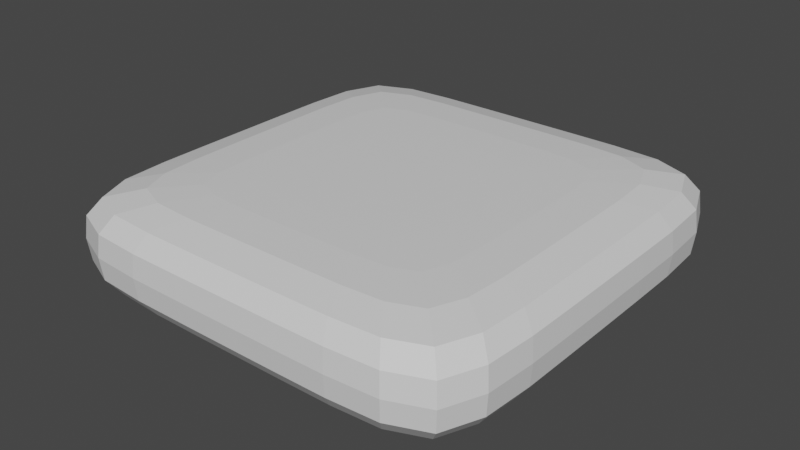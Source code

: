 # Source: Base5.blend  (saved by Blender 2.81.16; exported with 4.5.12 LTS)
import bpy
from mathutils import Matrix  # noqa: F401  (used for matrix-valued properties, if any)

bpy.ops.wm.read_factory_settings(use_empty=True)
scene = bpy.context.scene
scene.name = 'Scene'

# ---- collections
col_collection = bpy.data.collections.new('Collection'); scene.collection.children.link(col_collection)

# ---- materials (node trees are filled in below, after node groups)
mat_material = bpy.data.materials.new('Material')
mat_material.alpha_threshold = 0.0
mat_material.use_transparent_shadow = False
mat_material.line_color = (0.0, 0.0, 0.0, 1.0)

# ---- material node trees
mat_material.use_nodes = True; mat_material.node_tree.nodes.clear()
_N = mat_material.node_tree.nodes; _L = mat_material.node_tree.links
n0 = _N.new('ShaderNodeOutputMaterial'); n0.name = 'Material Output'; n0.location = (300, 300)
n1 = _N.new('ShaderNodeBsdfPrincipled'); n1.name = 'Principled BSDF'; n1.location = (10, 300)
n1.distribution = 'GGX'
n1.subsurface_method = 'BURLEY'
n1.inputs[2].default_value = 0.4
n1.inputs[3].default_value = 1.45
n1.inputs[27].default_value = (0.0, 0.0, 0.0, 1.0)
n1.inputs[28].default_value = 1.0
_L.new(n1.outputs[0], n0.inputs[0])
n0.is_active_output = True

# ---- world
world_world = bpy.data.worlds.new('World'); scene.world = world_world
world_world.use_nodes = True; world_world.node_tree.nodes.clear()
_N = world_world.node_tree.nodes; _L = world_world.node_tree.links
n0 = _N.new('ShaderNodeOutputWorld'); n0.name = 'World Output'; n0.location = (300, 300)
n1 = _N.new('ShaderNodeBackground'); n1.name = 'Background'; n1.location = (10, 300)
n1.inputs[0].default_value = (0.05088, 0.05088, 0.05088, 1.0)
_L.new(n1.outputs[0], n0.inputs[0])
n0.is_active_output = True
world_world.color = (0.05088, 0.05088, 0.05088)
world_world.use_sun_shadow = False
world_world.sun_shadow_jitter_overblur = 0.0

# ---- meshes
me_cube = bpy.data.meshes.new('Cube')
me_cube.from_pydata([(1.267, 1.267, 1.0), (1.259, 1.259, -1.0), (1.267, -1.267, 1.0), (1.259, -1.259, -1.0), (-1.267, 1.267, 1.0), (-1.259, 1.259, -1.0), (-1.267, -1.267, 1.0), (-1.259, -1.259, -1.0), (-3.839, 3.839, -0.8228), (-3.839, -3.839, -0.8228), (3.839, 3.839, -0.8228), (3.845, 3.845, 0.8228), (-3.845, -3.845, 0.8228), (3.845, -3.845, 0.8228), (3.839, -3.839, -0.8228), (-3.845, 3.845, 0.8228), (0.9753, 1.227, -1.0), (0.6531, 1.219, -1.0), (0.3267, 1.218, -1.0), (0.0, 1.218, -1.0), (-0.3267, 1.218, -1.0), (-0.6531, 1.219, -1.0), (-0.9753, 1.227, -1.0), (0.9805, -1.234, 1.0), (0.6564, -1.226, 1.0), (0.3283, -1.225, 1.0), (0.0, -1.225, 1.0), (-0.3283, -1.225, 1.0), (-0.6564, -1.226, 1.0), (-0.9805, -1.234, 1.0), (-0.9753, -1.227, -1.0), (-0.6531, -1.219, -1.0), (-0.3267, -1.218, -1.0), (0.0, -1.218, -1.0), (0.3267, -1.218, -1.0), (0.6531, -1.219, -1.0), (0.9753, -1.227, -1.0), (-0.9805, 1.234, 1.0), (-0.6564, 1.226, 1.0), (-0.3283, 1.225, 1.0), (0.0, 1.225, 1.0), (0.3283, 1.225, 1.0), (0.6564, 1.226, 1.0), (0.9805, 1.234, 1.0), (3.091, 4.145, -0.8228), (2.101, 4.209, -0.8228), (1.054, 4.216, -0.8228), (0.0, 4.216, -0.8228), (-1.054, 4.216, -0.8228), (-2.101, 4.209, -0.8228), (-3.091, 4.145, -0.8228), (3.095, -4.151, 0.8228), (2.104, -4.215, 0.8228), (1.055, -4.222, 0.8228), (0.0, -4.222, 0.8228), (-1.055, -4.222, 0.8228), (-2.104, -4.215, 0.8228), (-3.095, -4.151, 0.8228), (-3.091, -4.145, -0.8228), (-2.101, -4.209, -0.8228), (-1.054, -4.216, -0.8228), (0.0, -4.216, -0.8228), (1.054, -4.216, -0.8228), (2.101, -4.209, -0.8228), (3.091, -4.145, -0.8228), (-3.095, 4.151, 0.8228), (-2.104, 4.215, 0.8228), (-1.055, 4.222, 0.8228), (0.0, 4.222, 0.8228), (1.055, 4.222, 0.8228), (2.104, 4.215, 0.8228), (3.095, 4.151, 0.8228), (-1.227, 0.9753, -1.0), (-1.219, 0.6531, -1.0), (-1.218, 0.3267, -1.0), (-1.218, 0.0, -1.0), (-1.218, -0.3267, -1.0), (-1.219, -0.6531, -1.0), (-1.227, -0.9753, -1.0), (1.234, 0.9805, 1.0), (1.226, 0.6564, 1.0), (1.225, 0.3283, 1.0), (1.225, 0.0, 1.0), (1.225, -0.3283, 1.0), (1.226, -0.6564, 1.0), (1.234, -0.9805, 1.0), (-1.234, -0.9805, 1.0), (-1.226, -0.6564, 1.0), (-1.225, -0.3283, 1.0), (-1.225, 0.0, 1.0), (-1.225, 0.3283, 1.0), (-1.226, 0.6564, 1.0), (-1.234, 0.9805, 1.0), (1.227, -0.9753, -1.0), (1.219, -0.6531, -1.0), (1.218, -0.3267, -1.0), (1.218, 0.0, -1.0), (1.218, 0.3267, -1.0), (1.219, 0.6531, -1.0), (1.227, 0.9753, -1.0), (-4.145, 3.091, -0.8228), (-4.209, 2.101, -0.8228), (-4.216, 1.054, -0.8228), (-4.216, 0.0, -0.8228), (-4.216, -1.054, -0.8228), (-4.209, -2.101, -0.8228), (-4.145, -3.091, -0.8228), (4.151, 3.095, 0.8228), (4.215, 2.104, 0.8228), (4.222, 1.055, 0.8228), (4.222, 0.0, 0.8228), (4.222, -1.055, 0.8228), (4.215, -2.104, 0.8228), (4.151, -3.095, 0.8228), (-4.151, -3.095, 0.8228), (-4.215, -2.104, 0.8228), (-4.222, -1.055, 0.8228), (-4.222, 0.0, 0.8228), (-4.222, 1.055, 0.8228), (-4.215, 2.104, 0.8228), (-4.151, 3.095, 0.8228), (4.145, -3.091, -0.8228), (4.209, -2.101, -0.8228), (4.216, -1.054, -0.8228), (4.216, 0.0, -0.8228), (4.216, 1.054, -0.8228), (4.209, 2.101, -0.8228), (4.145, 3.091, -0.8228), (-0.8256, 0.8256, -1.0), (-0.7943, 0.532, -1.0), (-0.7909, 0.2645, -1.0), (-0.7907, 0.0, -1.0), (-0.7909, -0.2645, -1.0), (-0.7943, -0.532, -1.0), (-0.8256, -0.8256, -1.0), (-0.532, 0.7943, -1.0), (-0.5067, 0.5067, -1.0), (-0.504, 0.2515, -1.0), (-0.5039, 0.0, -1.0), (-0.504, -0.2515, -1.0), (-0.5067, -0.5067, -1.0), (-0.532, -0.7943, -1.0), (-0.2645, 0.7909, -1.0), (-0.2515, 0.504, -1.0), (-0.2502, 0.2502, -1.0), (-0.2502, 0.0, -1.0), (-0.2502, -0.2502, -1.0), (-0.2515, -0.504, -1.0), (-0.2645, -0.7909, -1.0), (0.0, 0.7907, -1.0), (0.0, 0.5039, -1.0), (0.0, 0.2502, -1.0), (0.0, 0.0, -1.0), (0.0, -0.2502, -1.0), (0.0, -0.5039, -1.0), (0.0, -0.7907, -1.0), (0.2645, 0.7909, -1.0), (0.2515, 0.504, -1.0), (0.2502, 0.2502, -1.0), (0.2502, 0.0, -1.0), (0.2502, -0.2502, -1.0), (0.2515, -0.504, -1.0), (0.2645, -0.7909, -1.0), (0.532, 0.7943, -1.0), (0.5067, 0.5067, -1.0), (0.504, 0.2515, -1.0), (0.5039, 0.0, -1.0), (0.504, -0.2515, -1.0), (0.5067, -0.5067, -1.0), (0.532, -0.7943, -1.0), (0.8256, 0.8256, -1.0), (0.7943, 0.532, -1.0), (0.7909, 0.2645, -1.0), (0.7907, 0.0, -1.0), (0.7909, -0.2645, -1.0), (0.7943, -0.532, -1.0), (0.8256, -0.8256, -1.0), (0.8276, 0.8276, 1.0), (0.7957, 0.5328, 1.0), (0.7921, 0.2648, 1.0), (0.7919, 0.0, 1.0), (0.7921, -0.2648, 1.0), (0.7957, -0.5328, 1.0), (0.8276, -0.8276, 1.0), (0.5328, 0.7957, 1.0), (0.5068, 0.5068, 1.0), (0.5041, 0.2516, 1.0), (0.504, 0.0, 1.0), (0.5041, -0.2516, 1.0), (0.5068, -0.5068, 1.0), (0.5328, -0.7957, 1.0), (0.2648, 0.7921, 1.0), (0.2516, 0.5041, 1.0), (0.2502, 0.2502, 1.0), (0.2502, 0.0, 1.0), (0.2502, -0.2502, 1.0), (0.2516, -0.5041, 1.0), (0.2648, -0.7921, 1.0), (0.0, 0.7919, 1.0), (0.0, 0.504, 1.0), (0.0, 0.2502, 1.0), (0.0, 0.0, 1.0), (0.0, -0.2502, 1.0), (0.0, -0.504, 1.0), (0.0, -0.7919, 1.0), (-0.2648, 0.7921, 1.0), (-0.2516, 0.5041, 1.0), (-0.2502, 0.2502, 1.0), (-0.2502, 0.0, 1.0), (-0.2502, -0.2502, 1.0), (-0.2516, -0.5041, 1.0), (-0.2648, -0.7921, 1.0), (-0.5328, 0.7957, 1.0), (-0.5068, 0.5068, 1.0), (-0.5041, 0.2516, 1.0), (-0.504, 0.0, 1.0), (-0.5041, -0.2516, 1.0), (-0.5068, -0.5068, 1.0), (-0.5328, -0.7957, 1.0), (-0.8276, 0.8276, 1.0), (-0.7957, 0.5328, 1.0), (-0.7921, 0.2648, 1.0), (-0.7919, 0.0, 1.0), (-0.7921, -0.2648, 1.0), (-0.7957, -0.5328, 1.0), (-0.8276, -0.8276, 1.0), (4.079, 4.079, 0.467), (4.123, 4.123, 0.0), (4.077, 4.077, -0.467), (-4.077, -4.077, -0.467), (-4.123, -4.123, 0.0), (-4.079, -4.079, 0.467), (4.079, -4.079, 0.467), (4.123, -4.123, 0.0), (4.077, -4.077, -0.467), (-4.079, 4.079, 0.467), (-4.123, 4.123, 0.0), (-4.077, 4.077, -0.467), (-3.283, 4.402, 0.467), (-3.318, 4.449, 0.0), (-3.282, 4.401, -0.467), (-2.231, 4.47, 0.467), (-2.255, 4.517, 0.0), (-2.231, 4.468, -0.467), (-1.119, 4.477, 0.467), (-1.131, 4.524, 0.0), (-1.119, 4.475, -0.467), (0.0, 4.477, 0.467), (0.0, 4.524, 0.0), (0.0, 4.476, -0.467), (1.119, 4.477, 0.467), (1.131, 4.524, 0.0), (1.119, 4.475, -0.467), (2.231, 4.47, 0.467), (2.255, 4.517, 0.0), (2.231, 4.468, -0.467), (3.283, 4.402, 0.467), (3.318, 4.449, 0.0), (3.282, 4.401, -0.467), (3.283, -4.402, 0.467), (3.318, -4.449, 0.0), (3.282, -4.401, -0.467), (2.231, -4.47, 0.467), (2.255, -4.517, 0.0), (2.231, -4.468, -0.467), (1.119, -4.477, 0.467), (1.131, -4.524, 0.0), (1.119, -4.475, -0.467), (0.0, -4.477, 0.467), (0.0, -4.524, 0.0), (0.0, -4.476, -0.467), (-1.119, -4.477, 0.467), (-1.131, -4.524, 0.0), (-1.119, -4.475, -0.467), (-2.231, -4.47, 0.467), (-2.255, -4.517, 0.0), (-2.231, -4.468, -0.467), (-3.283, -4.402, 0.467), (-3.318, -4.449, 0.0), (-3.282, -4.401, -0.467), (4.402, 3.283, 0.467), (4.449, 3.318, 0.0), (4.401, 3.282, -0.467), (4.47, 2.231, 0.467), (4.517, 2.255, 0.0), (4.468, 2.231, -0.467), (4.477, 1.119, 0.467), (4.524, 1.131, 0.0), (4.475, 1.119, -0.467), (4.477, 0.0, 0.467), (4.524, 0.0, 0.0), (4.476, 0.0, -0.467), (4.477, -1.119, 0.467), (4.524, -1.131, 0.0), (4.475, -1.119, -0.467), (4.47, -2.231, 0.467), (4.517, -2.255, 0.0), (4.468, -2.231, -0.467), (4.402, -3.283, 0.467), (4.449, -3.318, 0.0), (4.401, -3.282, -0.467), (-4.402, -3.283, 0.467), (-4.449, -3.318, 0.0), (-4.401, -3.282, -0.467), (-4.47, -2.231, 0.467), (-4.517, -2.255, 0.0), (-4.468, -2.231, -0.467), (-4.477, -1.119, 0.467), (-4.524, -1.131, 0.0), (-4.475, -1.119, -0.467), (-4.477, 0.0, 0.467), (-4.524, 0.0, 0.0), (-4.476, 0.0, -0.467), (-4.477, 1.119, 0.467), (-4.524, 1.131, 0.0), (-4.475, 1.119, -0.467), (-4.47, 2.231, 0.467), (-4.517, 2.255, 0.0), (-4.468, 2.231, -0.467), (-4.402, 3.283, 0.467), (-4.449, 3.318, 0.0), (-4.401, 3.282, -0.467), (2.523, 2.523, 0.9968), (2.523, -2.523, 0.9968), (-2.523, 2.523, 0.9968), (-2.523, -2.523, 0.9968), (2.03, -2.721, 0.9968), (1.379, -2.762, 0.9968), (0.6918, -2.766, 0.9968), (0.0, -2.766, 0.9968), (-0.6918, -2.766, 0.9968), (-1.379, -2.762, 0.9968), (-2.03, -2.721, 0.9968), (-2.03, 2.721, 0.9968), (-1.379, 2.762, 0.9968), (-0.6918, 2.766, 0.9968), (0.0, 2.766, 0.9968), (0.6918, 2.766, 0.9968), (1.379, 2.762, 0.9968), (2.03, 2.721, 0.9968), (-2.721, -2.03, 0.9968), (-2.762, -1.379, 0.9968), (-2.766, -0.6918, 0.9968), (-2.766, 0.0, 0.9968), (-2.766, 0.6918, 0.9968), (-2.762, 1.379, 0.9968), (-2.721, 2.03, 0.9968), (2.721, 2.03, 0.9968), (2.762, 1.379, 0.9968), (2.766, 0.6918, 0.9968), (2.766, 0.0, 0.9968), (2.766, -0.6918, 0.9968), (2.762, -1.379, 0.9968), (2.721, -2.03, 0.9968), (3.273, -3.273, 0.9669), (-3.273, -3.273, 0.9669), (2.635, -3.533, 0.9669), (1.791, -3.588, 0.9669), (0.8981, -3.593, 0.9669), (0.0, -3.593, 0.9669), (-0.8981, -3.593, 0.9669), (-1.791, -3.588, 0.9669), (-2.635, -3.533, 0.9669), (-2.635, 3.533, 0.9669), (-1.791, 3.588, 0.9669), (-0.8981, 3.593, 0.9669), (0.0, 3.593, 0.9669), (0.8981, 3.593, 0.9669), (1.791, 3.588, 0.9669), (2.635, 3.533, 0.9669), (-3.533, -2.635, 0.9669), (-3.588, -1.791, 0.9669), (-3.593, -0.8981, 0.9669), (-3.593, 0.0, 0.9669), (-3.593, 0.8981, 0.9669), (-3.588, 1.791, 0.9669), (-3.533, 2.635, 0.9669), (3.533, 2.635, 0.9669), (3.588, 1.791, 0.9669), (3.593, 0.8981, 0.9669), (3.593, 0.0, 0.9669), (3.593, -0.8981, 0.9669), (3.588, -1.791, 0.9669), (3.533, -2.635, 0.9669), (3.273, 3.273, 0.9669), (-3.273, 3.273, 0.9669), (2.501, 2.501, -0.9968), (-2.501, 2.501, -0.9968), (2.501, -2.501, -0.9968), (-2.501, -2.501, -0.9968), (2.012, 2.697, -0.9968), (1.367, 2.737, -0.9968), (0.6857, 2.742, -0.9968), (0.0, 2.742, -0.9968), (-0.6857, 2.742, -0.9968), (-1.367, 2.737, -0.9968), (-2.012, 2.697, -0.9968), (-2.012, -2.697, -0.9968), (-1.367, -2.737, -0.9968), (-0.6857, -2.742, -0.9968), (0.0, -2.742, -0.9968), (0.6857, -2.742, -0.9968), (1.367, -2.737, -0.9968), (2.012, -2.697, -0.9968), (-2.697, 2.012, -0.9968), (-2.737, 1.367, -0.9968), (-2.742, 0.6857, -0.9968), (-2.742, 0.0, -0.9968), (-2.742, -0.6857, -0.9968), (-2.737, -1.367, -0.9968), (-2.697, -2.012, -0.9968), (2.697, -2.012, -0.9968), (2.737, -1.367, -0.9968), (2.742, -0.6857, -0.9968), (2.742, 0.0, -0.9968), (2.742, 0.6857, -0.9968), (2.737, 1.367, -0.9968), (2.697, 2.012, -0.9968), (-3.258, 3.258, -0.9669), (3.258, -3.258, -0.9669), (2.622, 3.516, -0.9669), (1.782, 3.57, -0.9669), (0.8937, 3.576, -0.9669), (0.0, 3.576, -0.9669), (-0.8937, 3.576, -0.9669), (-1.782, 3.57, -0.9669), (-2.622, 3.516, -0.9669), (-2.622, -3.516, -0.9669), (-1.782, -3.57, -0.9669), (-0.8937, -3.576, -0.9669), (0.0, -3.576, -0.9669), (0.8937, -3.576, -0.9669), (1.782, -3.57, -0.9669), (2.622, -3.516, -0.9669), (-3.516, 2.622, -0.9669), (-3.57, 1.782, -0.9669), (-3.576, 0.8937, -0.9669), (-3.576, 0.0, -0.9669), (-3.576, -0.8937, -0.9669), (-3.57, -1.782, -0.9669), (-3.516, -2.622, -0.9669), (3.516, -2.622, -0.9669), (3.57, -1.782, -0.9669), (3.576, -0.8937, -0.9669), (3.576, 0.0, -0.9669), (3.576, 0.8937, -0.9669), (3.57, 1.782, -0.9669), (3.516, 2.622, -0.9669), (3.258, 3.258, -0.9669), (-3.258, -3.258, -0.9669), (1.781, 1.781, 0.9999), (-1.781, 1.781, 0.9999), (1.781, -1.781, 0.9999), (-1.781, -1.781, 0.9999), (1.427, -1.899, 0.9999), (0.9682, -1.923, 0.9999), (0.4854, -1.925, 0.9999), (0.0, -1.926, 0.9999), (-0.4854, -1.925, 0.9999), (-0.9682, -1.923, 0.9999), (-1.427, -1.899, 0.9999), (-1.427, 1.899, 0.9999), (-0.9682, 1.923, 0.9999), (-0.4854, 1.925, 0.9999), (0.0, 1.926, 0.9999), (0.4854, 1.925, 0.9999), (0.9682, 1.923, 0.9999), (1.427, 1.899, 0.9999), (-1.899, -1.427, 0.9999), (-1.923, -0.9682, 0.9999), (-1.925, -0.4854, 0.9999), (-1.926, 0.0, 0.9999), (-1.925, 0.4854, 0.9999), (-1.923, 0.9682, 0.9999), (-1.899, 1.427, 0.9999), (1.899, 1.427, 0.9999), (1.923, 0.9682, 0.9999), (1.925, 0.4854, 0.9999), (1.926, 0.0, 0.9999), (1.925, -0.4854, 0.9999), (1.923, -0.9682, 0.9999), (1.899, -1.427, 0.9999), (1.765, 1.765, -0.9999), (-1.765, -1.765, -0.9999), (-1.765, 1.765, -0.9999), (1.765, -1.765, -0.9999), (1.415, 1.882, -0.9999), (0.9595, 1.905, -0.9999), (0.481, 1.908, -0.9999), (0.0, 1.908, -0.9999), (-0.481, 1.908, -0.9999), (-0.9595, 1.905, -0.9999), (-1.415, 1.882, -0.9999), (-1.415, -1.882, -0.9999), (-0.9595, -1.905, -0.9999), (-0.481, -1.908, -0.9999), (0.0, -1.908, -0.9999), (0.481, -1.908, -0.9999), (0.9595, -1.905, -0.9999), (1.415, -1.882, -0.9999), (-1.882, 1.415, -0.9999), (-1.905, 0.9595, -0.9999), (-1.908, 0.481, -0.9999), (-1.908, 0.0, -0.9999), (-1.908, -0.481, -0.9999), (-1.905, -0.9595, -0.9999), (-1.882, -1.415, -0.9999), (1.882, -1.415, -0.9999), (1.905, -0.9595, -0.9999), (1.908, -0.481, -0.9999), (1.908, 0.0, -0.9999), (1.908, 0.481, -0.9999), (1.905, 0.9595, -0.9999), (1.882, 1.415, -0.9999)], [], [(225, 86, 6, 29), (433, 419, 14, 64), (369, 384, 11, 71), (176, 93, 3, 36), (426, 418, 8, 50), (383, 354, 13, 113), (277, 57, 12, 231), (319, 120, 15, 235), (298, 113, 13, 232), (256, 71, 11, 226), (362, 355, 12, 57), (447, 448, 10, 127), (440, 449, 9, 106), (376, 385, 15, 120), (354, 356, 51, 13), (356, 357, 52, 51), (357, 358, 53, 52), (358, 359, 54, 53), (359, 360, 55, 54), (360, 361, 56, 55), (361, 362, 57, 56), (235, 15, 65, 238), (238, 65, 66, 241), (241, 66, 67, 244), (244, 67, 68, 247), (247, 68, 69, 250), (250, 69, 70, 253), (253, 70, 71, 256), (232, 13, 51, 259), (259, 51, 52, 262), (262, 52, 53, 265), (265, 53, 54, 268), (268, 54, 55, 271), (271, 55, 56, 274), (274, 56, 57, 277), (448, 420, 44, 10), (420, 421, 45, 44), (421, 422, 46, 45), (422, 423, 47, 46), (423, 424, 48, 47), (424, 425, 49, 48), (425, 426, 50, 49), (78, 134, 30, 7), (134, 141, 31, 30), (141, 148, 32, 31), (148, 155, 33, 32), (155, 162, 34, 33), (162, 169, 35, 34), (169, 176, 36, 35), (385, 363, 65, 15), (363, 364, 66, 65), (364, 365, 67, 66), (365, 366, 68, 67), (366, 367, 69, 68), (367, 368, 70, 69), (368, 369, 71, 70), (449, 427, 58, 9), (427, 428, 59, 58), (428, 429, 60, 59), (429, 430, 61, 60), (430, 431, 62, 61), (431, 432, 63, 62), (432, 433, 64, 63), (85, 183, 23, 2), (183, 190, 24, 23), (190, 197, 25, 24), (197, 204, 26, 25), (204, 211, 27, 26), (211, 218, 28, 27), (218, 225, 29, 28), (38, 37, 219, 212), (212, 219, 220, 213), (213, 220, 221, 214), (214, 221, 222, 215), (215, 222, 223, 216), (216, 223, 224, 217), (217, 224, 225, 218), (39, 38, 212, 205), (205, 212, 213, 206), (206, 213, 214, 207), (207, 214, 215, 208), (208, 215, 216, 209), (209, 216, 217, 210), (210, 217, 218, 211), (40, 39, 205, 198), (198, 205, 206, 199), (199, 206, 207, 200), (200, 207, 208, 201), (201, 208, 209, 202), (202, 209, 210, 203), (203, 210, 211, 204), (41, 40, 198, 191), (191, 198, 199, 192), (192, 199, 200, 193), (193, 200, 201, 194), (194, 201, 202, 195), (195, 202, 203, 196), (196, 203, 204, 197), (42, 41, 191, 184), (184, 191, 192, 185), (185, 192, 193, 186), (186, 193, 194, 187), (187, 194, 195, 188), (188, 195, 196, 189), (189, 196, 197, 190), (43, 42, 184, 177), (177, 184, 185, 178), (178, 185, 186, 179), (179, 186, 187, 180), (180, 187, 188, 181), (181, 188, 189, 182), (182, 189, 190, 183), (0, 43, 177, 79), (79, 177, 178, 80), (80, 178, 179, 81), (81, 179, 180, 82), (82, 180, 181, 83), (83, 181, 182, 84), (84, 182, 183, 85), (17, 16, 170, 163), (163, 170, 171, 164), (164, 171, 172, 165), (165, 172, 173, 166), (166, 173, 174, 167), (167, 174, 175, 168), (168, 175, 176, 169), (18, 17, 163, 156), (156, 163, 164, 157), (157, 164, 165, 158), (158, 165, 166, 159), (159, 166, 167, 160), (160, 167, 168, 161), (161, 168, 169, 162), (19, 18, 156, 149), (149, 156, 157, 150), (150, 157, 158, 151), (151, 158, 159, 152), (152, 159, 160, 153), (153, 160, 161, 154), (154, 161, 162, 155), (20, 19, 149, 142), (142, 149, 150, 143), (143, 150, 151, 144), (144, 151, 152, 145), (145, 152, 153, 146), (146, 153, 154, 147), (147, 154, 155, 148), (21, 20, 142, 135), (135, 142, 143, 136), (136, 143, 144, 137), (137, 144, 145, 138), (138, 145, 146, 139), (139, 146, 147, 140), (140, 147, 148, 141), (22, 21, 135, 128), (128, 135, 136, 129), (129, 136, 137, 130), (130, 137, 138, 131), (131, 138, 139, 132), (132, 139, 140, 133), (133, 140, 141, 134), (5, 22, 128, 72), (72, 128, 129, 73), (73, 129, 130, 74), (74, 130, 131, 75), (75, 131, 132, 76), (76, 132, 133, 77), (77, 133, 134, 78), (355, 370, 114, 12), (370, 371, 115, 114), (371, 372, 116, 115), (372, 373, 117, 116), (373, 374, 118, 117), (374, 375, 119, 118), (375, 376, 120, 119), (418, 434, 100, 8), (434, 435, 101, 100), (435, 436, 102, 101), (436, 437, 103, 102), (437, 438, 104, 103), (438, 439, 105, 104), (439, 440, 106, 105), (419, 441, 121, 14), (441, 442, 122, 121), (442, 443, 123, 122), (443, 444, 124, 123), (444, 445, 125, 124), (445, 446, 126, 125), (446, 447, 127, 126), (226, 11, 107, 280), (280, 107, 108, 283), (283, 108, 109, 286), (286, 109, 110, 289), (289, 110, 111, 292), (292, 111, 112, 295), (295, 112, 113, 298), (231, 12, 114, 301), (301, 114, 115, 304), (304, 115, 116, 307), (307, 116, 117, 310), (310, 117, 118, 313), (313, 118, 119, 316), (316, 119, 120, 319), (384, 377, 107, 11), (377, 378, 108, 107), (378, 379, 109, 108), (379, 380, 110, 109), (380, 381, 111, 110), (381, 382, 112, 111), (382, 383, 113, 112), (16, 1, 99, 170), (170, 99, 98, 171), (171, 98, 97, 172), (172, 97, 96, 173), (173, 96, 95, 174), (174, 95, 94, 175), (175, 94, 93, 176), (37, 4, 92, 219), (219, 92, 91, 220), (220, 91, 90, 221), (221, 90, 89, 222), (222, 89, 88, 223), (223, 88, 87, 224), (224, 87, 86, 225), (101, 318, 321, 100), (318, 317, 320, 321), (317, 316, 319, 320), (102, 315, 318, 101), (315, 314, 317, 318), (314, 313, 316, 317), (103, 312, 315, 102), (312, 311, 314, 315), (311, 310, 313, 314), (104, 309, 312, 103), (309, 308, 311, 312), (308, 307, 310, 311), (105, 306, 309, 104), (306, 305, 308, 309), (305, 304, 307, 308), (106, 303, 306, 105), (303, 302, 305, 306), (302, 301, 304, 305), (9, 229, 303, 106), (229, 230, 302, 303), (230, 231, 301, 302), (122, 297, 300, 121), (297, 296, 299, 300), (296, 295, 298, 299), (123, 294, 297, 122), (294, 293, 296, 297), (293, 292, 295, 296), (124, 291, 294, 123), (291, 290, 293, 294), (290, 289, 292, 293), (125, 288, 291, 124), (288, 287, 290, 291), (287, 286, 289, 290), (126, 285, 288, 125), (285, 284, 287, 288), (284, 283, 286, 287), (127, 282, 285, 126), (282, 281, 284, 285), (281, 280, 283, 284), (10, 228, 282, 127), (228, 227, 281, 282), (227, 226, 280, 281), (59, 276, 279, 58), (276, 275, 278, 279), (275, 274, 277, 278), (60, 273, 276, 59), (273, 272, 275, 276), (272, 271, 274, 275), (61, 270, 273, 60), (270, 269, 272, 273), (269, 268, 271, 272), (62, 267, 270, 61), (267, 266, 269, 270), (266, 265, 268, 269), (63, 264, 267, 62), (264, 263, 266, 267), (263, 262, 265, 266), (64, 261, 264, 63), (261, 260, 263, 264), (260, 259, 262, 263), (14, 234, 261, 64), (234, 233, 260, 261), (233, 232, 259, 260), (45, 255, 258, 44), (255, 254, 257, 258), (254, 253, 256, 257), (46, 252, 255, 45), (252, 251, 254, 255), (251, 250, 253, 254), (47, 249, 252, 46), (249, 248, 251, 252), (248, 247, 250, 251), (48, 246, 249, 47), (246, 245, 248, 249), (245, 244, 247, 248), (49, 243, 246, 48), (243, 242, 245, 246), (242, 241, 244, 245), (50, 240, 243, 49), (240, 239, 242, 243), (239, 238, 241, 242), (8, 237, 240, 50), (237, 236, 239, 240), (236, 235, 238, 239), (44, 258, 228, 10), (258, 257, 227, 228), (257, 256, 226, 227), (121, 300, 234, 14), (300, 299, 233, 234), (299, 298, 232, 233), (100, 321, 237, 8), (321, 320, 236, 237), (320, 319, 235, 236), (58, 279, 229, 9), (279, 278, 230, 229), (278, 277, 231, 230), (480, 481, 353, 352), (479, 480, 352, 351), (478, 479, 351, 350), (477, 478, 350, 349), (476, 477, 349, 348), (475, 476, 348, 347), (450, 475, 347, 322), (473, 474, 346, 345), (472, 473, 345, 344), (471, 472, 344, 343), (470, 471, 343, 342), (469, 470, 342, 341), (468, 469, 341, 340), (453, 468, 340, 325), (466, 467, 339, 338), (465, 466, 338, 337), (464, 465, 337, 336), (463, 464, 336, 335), (462, 463, 335, 334), (461, 462, 334, 333), (451, 461, 333, 324), (459, 460, 332, 331), (458, 459, 331, 330), (457, 458, 330, 329), (456, 457, 329, 328), (455, 456, 328, 327), (454, 455, 327, 326), (452, 454, 326, 323), (474, 451, 324, 346), (460, 453, 325, 332), (481, 452, 323, 353), (467, 450, 322, 339), (352, 353, 383, 382), (351, 352, 382, 381), (350, 351, 381, 380), (349, 350, 380, 379), (348, 349, 379, 378), (347, 348, 378, 377), (322, 347, 377, 384), (345, 346, 376, 375), (344, 345, 375, 374), (343, 344, 374, 373), (342, 343, 373, 372), (341, 342, 372, 371), (340, 341, 371, 370), (325, 340, 370, 355), (338, 339, 369, 368), (337, 338, 368, 367), (336, 337, 367, 366), (335, 336, 366, 365), (334, 335, 365, 364), (333, 334, 364, 363), (324, 333, 363, 385), (331, 332, 362, 361), (330, 331, 361, 360), (329, 330, 360, 359), (328, 329, 359, 358), (327, 328, 358, 357), (326, 327, 357, 356), (323, 326, 356, 354), (346, 324, 385, 376), (332, 325, 355, 362), (353, 323, 354, 383), (339, 322, 384, 369), (512, 513, 417, 416), (511, 512, 416, 415), (510, 511, 415, 414), (509, 510, 414, 413), (508, 509, 413, 412), (507, 508, 412, 411), (485, 507, 411, 388), (505, 506, 410, 409), (504, 505, 409, 408), (503, 504, 408, 407), (502, 503, 407, 406), (501, 502, 406, 405), (500, 501, 405, 404), (484, 500, 404, 387), (498, 499, 403, 402), (497, 498, 402, 401), (496, 497, 401, 400), (495, 496, 400, 399), (494, 495, 399, 398), (493, 494, 398, 397), (483, 493, 397, 389), (491, 492, 396, 395), (490, 491, 395, 394), (489, 490, 394, 393), (488, 489, 393, 392), (487, 488, 392, 391), (486, 487, 391, 390), (482, 486, 390, 386), (506, 483, 389, 410), (513, 482, 386, 417), (492, 484, 387, 396), (499, 485, 388, 403), (416, 417, 447, 446), (415, 416, 446, 445), (414, 415, 445, 444), (413, 414, 444, 443), (412, 413, 443, 442), (411, 412, 442, 441), (388, 411, 441, 419), (409, 410, 440, 439), (408, 409, 439, 438), (407, 408, 438, 437), (406, 407, 437, 436), (405, 406, 436, 435), (404, 405, 435, 434), (387, 404, 434, 418), (402, 403, 433, 432), (401, 402, 432, 431), (400, 401, 431, 430), (399, 400, 430, 429), (398, 399, 429, 428), (397, 398, 428, 427), (389, 397, 427, 449), (395, 396, 426, 425), (394, 395, 425, 424), (393, 394, 424, 423), (392, 393, 423, 422), (391, 392, 422, 421), (390, 391, 421, 420), (386, 390, 420, 448), (410, 389, 449, 440), (417, 386, 448, 447), (396, 387, 418, 426), (403, 388, 419, 433), (43, 0, 450, 467), (85, 2, 452, 481), (29, 6, 453, 460), (92, 4, 451, 474), (2, 23, 454, 452), (23, 24, 455, 454), (24, 25, 456, 455), (25, 26, 457, 456), (26, 27, 458, 457), (27, 28, 459, 458), (28, 29, 460, 459), (4, 37, 461, 451), (37, 38, 462, 461), (38, 39, 463, 462), (39, 40, 464, 463), (40, 41, 465, 464), (41, 42, 466, 465), (42, 43, 467, 466), (6, 86, 468, 453), (86, 87, 469, 468), (87, 88, 470, 469), (88, 89, 471, 470), (89, 90, 472, 471), (90, 91, 473, 472), (91, 92, 474, 473), (0, 79, 475, 450), (79, 80, 476, 475), (80, 81, 477, 476), (81, 82, 478, 477), (82, 83, 479, 478), (83, 84, 480, 479), (84, 85, 481, 480), (36, 3, 485, 499), (22, 5, 484, 492), (99, 1, 482, 513), (78, 7, 483, 506), (1, 16, 486, 482), (16, 17, 487, 486), (17, 18, 488, 487), (18, 19, 489, 488), (19, 20, 490, 489), (20, 21, 491, 490), (21, 22, 492, 491), (7, 30, 493, 483), (30, 31, 494, 493), (31, 32, 495, 494), (32, 33, 496, 495), (33, 34, 497, 496), (34, 35, 498, 497), (35, 36, 499, 498), (5, 72, 500, 484), (72, 73, 501, 500), (73, 74, 502, 501), (74, 75, 503, 502), (75, 76, 504, 503), (76, 77, 505, 504), (77, 78, 506, 505), (3, 93, 507, 485), (93, 94, 508, 507), (94, 95, 509, 508), (95, 96, 510, 509), (96, 97, 511, 510), (97, 98, 512, 511), (98, 99, 513, 512)])
_uv = me_cube.uv_layers.new(name='UVMap')
_uv.uv.foreach_set('vector', [0.8438, 0.7188, 0.875, 0.7188, 0.875, 0.75, 0.8438, 0.75, 0.3438, 0.75, 0.375, 0.75, 0.375, 0.75, 0.3438, 0.75, 0.6562, 0.5, 0.625, 0.5, 0.625, 0.5, 0.6562, 0.5, 0.3438, 0.7188, 0.375, 0.7188, 0.375, 0.75, 0.3438, 0.75, 0.1562, 0.5, 0.125, 0.5, 0.125, 0.5, 0.1562, 0.5, 0.625, 0.7188, 0.625, 0.75, 0.625, 0.75, 0.625, 0.7188, 0.5625, 0.9688, 0.625, 0.9688, 0.625, 1.0, 0.5625, 1.0, 0.5625, 0.2188, 0.625, 0.2188, 0.625, 0.25, 0.5625, 0.25, 0.5625, 0.7188, 0.625, 0.7188, 0.625, 0.75, 0.5625, 0.75, 0.5625, 0.4688, 0.625, 0.4688, 0.625, 0.5, 0.5625, 0.5, 0.8438, 0.75, 0.875, 0.75, 0.875, 0.75, 0.8438, 0.75, 0.375, 0.5312, 0.375, 0.5, 0.375, 0.5, 0.375, 0.5312, 0.125, 0.7188, 0.125, 0.75, 0.125, 0.75, 0.125, 0.7188, 0.875, 0.5312, 0.875, 0.5, 0.875, 0.5, 0.875, 0.5312, 0.625, 0.75, 0.6562, 0.75, 0.6562, 0.75, 0.625, 0.75, 0.6562, 0.75, 0.6875, 0.75, 0.6875, 0.75, 0.6562, 0.75, 0.6875, 0.75, 0.7188, 0.75, 0.7188, 0.75, 0.6875, 0.75, 0.7188, 0.75, 0.75, 0.75, 0.75, 0.75, 0.7188, 0.75, 0.75, 0.75, 0.7812, 0.75, 0.7812, 0.75, 0.75, 0.75, 0.7812, 0.75, 0.8125, 0.75, 0.8125, 0.75, 0.7812, 0.75, 0.8125, 0.75, 0.8438, 0.75, 0.8438, 0.75, 0.8125, 0.75, 0.5625, 0.25, 0.625, 0.25, 0.625, 0.2812, 0.5625, 0.2812, 0.5625, 0.2812, 0.625, 0.2812, 0.625, 0.3125, 0.5625, 0.3125, 0.5625, 0.3125, 0.625, 0.3125, 0.625, 0.3438, 0.5625, 0.3438, 0.5625, 0.3438, 0.625, 0.3438, 0.625, 0.375, 0.5625, 0.375, 0.5625, 0.375, 0.625, 0.375, 0.625, 0.4062, 0.5625, 0.4062, 0.5625, 0.4062, 0.625, 0.4062, 0.625, 0.4375, 0.5625, 0.4375, 0.5625, 0.4375, 0.625, 0.4375, 0.625, 0.4688, 0.5625, 0.4688, 0.5625, 0.75, 0.625, 0.75, 0.625, 0.7812, 0.5625, 0.7812, 0.5625, 0.7812, 0.625, 0.7812, 0.625, 0.8125, 0.5625, 0.8125, 0.5625, 0.8125, 0.625, 0.8125, 0.625, 0.8438, 0.5625, 0.8438, 0.5625, 0.8438, 0.625, 0.8438, 0.625, 0.875, 0.5625, 0.875, 0.5625, 0.875, 0.625, 0.875, 0.625, 0.9062, 0.5625, 0.9062, 0.5625, 0.9062, 0.625, 0.9062, 0.625, 0.9375, 0.5625, 0.9375, 0.5625, 0.9375, 0.625, 0.9375, 0.625, 0.9688, 0.5625, 0.9688, 0.375, 0.5, 0.3438, 0.5, 0.3438, 0.5, 0.375, 0.5, 0.3438, 0.5, 0.3125, 0.5, 0.3125, 0.5, 0.3438, 0.5, 0.3125, 0.5, 0.2812, 0.5, 0.2812, 0.5, 0.3125, 0.5, 0.2812, 0.5, 0.25, 0.5, 0.25, 0.5, 0.2812, 0.5, 0.25, 0.5, 0.2188, 0.5, 0.2188, 0.5, 0.25, 0.5, 0.2188, 0.5, 0.1875, 0.5, 0.1875, 0.5, 0.2188, 0.5, 0.1875, 0.5, 0.1562, 0.5, 0.1562, 0.5, 0.1875, 0.5, 0.125, 0.7188, 0.1562, 0.7188, 0.1562, 0.75, 0.125, 0.75, 0.1562, 0.7188, 0.1875, 0.7188, 0.1875, 0.75, 0.1562, 0.75, 0.1875, 0.7188, 0.2188, 0.7188, 0.2188, 0.75, 0.1875, 0.75, 0.2188, 0.7188, 0.25, 0.7188, 0.25, 0.75, 0.2188, 0.75, 0.25, 0.7188, 0.2812, 0.7188, 0.2812, 0.75, 0.25, 0.75, 0.2812, 0.7188, 0.3125, 0.7188, 0.3125, 0.75, 0.2812, 0.75, 0.3125, 0.7188, 0.3438, 0.7188, 0.3438, 0.75, 0.3125, 0.75, 0.875, 0.5, 0.8438, 0.5, 0.8438, 0.5, 0.875, 0.5, 0.8438, 0.5, 0.8125, 0.5, 0.8125, 0.5, 0.8438, 0.5, 0.8125, 0.5, 0.7812, 0.5, 0.7812, 0.5, 0.8125, 0.5, 0.7812, 0.5, 0.75, 0.5, 0.75, 0.5, 0.7812, 0.5, 0.75, 0.5, 0.7188, 0.5, 0.7188, 0.5, 0.75, 0.5, 0.7188, 0.5, 0.6875, 0.5, 0.6875, 0.5, 0.7188, 0.5, 0.6875, 0.5, 0.6562, 0.5, 0.6562, 0.5, 0.6875, 0.5, 0.125, 0.75, 0.1562, 0.75, 0.1562, 0.75, 0.125, 0.75, 0.1562, 0.75, 0.1875, 0.75, 0.1875, 0.75, 0.1562, 0.75, 0.1875, 0.75, 0.2188, 0.75, 0.2188, 0.75, 0.1875, 0.75, 0.2188, 0.75, 0.25, 0.75, 0.25, 0.75, 0.2188, 0.75, 0.25, 0.75, 0.2812, 0.75, 0.2812, 0.75, 0.25, 0.75, 0.2812, 0.75, 0.3125, 0.75, 0.3125, 0.75, 0.2812, 0.75, 0.3125, 0.75, 0.3438, 0.75, 0.3438, 0.75, 0.3125, 0.75, 0.625, 0.7188, 0.6562, 0.7188, 0.6563, 0.75, 0.625, 0.75, 0.6562, 0.7188, 0.6875, 0.7188, 0.6875, 0.75, 0.6563, 0.75, 0.6875, 0.7188, 0.7188, 0.7188, 0.7188, 0.75, 0.6875, 0.75, 0.7188, 0.7188, 0.75, 0.7188, 0.75, 0.75, 0.7188, 0.75, 0.75, 0.7188, 0.7812, 0.7188, 0.7812, 0.75, 0.75, 0.75, 0.7812, 0.7188, 0.8125, 0.7188, 0.8125, 0.75, 0.7812, 0.75, 0.8125, 0.7188, 0.8438, 0.7188, 0.8438, 0.75, 0.8125, 0.75, 0.8125, 0.5, 0.8438, 0.5, 0.8438, 0.5312, 0.8125, 0.5312, 0.8125, 0.5312, 0.8438, 0.5312, 0.8438, 0.5625, 0.8125, 0.5625, 0.8125, 0.5625, 0.8438, 0.5625, 0.8438, 0.5938, 0.8125, 0.5938, 0.8125, 0.5938, 0.8438, 0.5938, 0.8438, 0.625, 0.8125, 0.625, 0.8125, 0.625, 0.8438, 0.625, 0.8438, 0.6562, 0.8125, 0.6562, 0.8125, 0.6562, 0.8438, 0.6562, 0.8438, 0.6875, 0.8125, 0.6875, 0.8125, 0.6875, 0.8438, 0.6875, 0.8438, 0.7188, 0.8125, 0.7188, 0.7812, 0.5, 0.8125, 0.5, 0.8125, 0.5312, 0.7812, 0.5312, 0.7812, 0.5312, 0.8125, 0.5312, 0.8125, 0.5625, 0.7812, 0.5625, 0.7812, 0.5625, 0.8125, 0.5625, 0.8125, 0.5938, 0.7812, 0.5938, 0.7812, 0.5938, 0.8125, 0.5938, 0.8125, 0.625, 0.7812, 0.625, 0.7812, 0.625, 0.8125, 0.625, 0.8125, 0.6562, 0.7812, 0.6562, 0.7812, 0.6562, 0.8125, 0.6562, 0.8125, 0.6875, 0.7812, 0.6875, 0.7812, 0.6875, 0.8125, 0.6875, 0.8125, 0.7188, 0.7812, 0.7188, 0.75, 0.5, 0.7812, 0.5, 0.7812, 0.5312, 0.75, 0.5312, 0.75, 0.5312, 0.7812, 0.5312, 0.7812, 0.5625, 0.75, 0.5625, 0.75, 0.5625, 0.7812, 0.5625, 0.7812, 0.5938, 0.75, 0.5938, 0.75, 0.5938, 0.7812, 0.5938, 0.7812, 0.625, 0.75, 0.625, 0.75, 0.625, 0.7812, 0.625, 0.7812, 0.6562, 0.75, 0.6562, 0.75, 0.6562, 0.7812, 0.6562, 0.7812, 0.6875, 0.75, 0.6875, 0.75, 0.6875, 0.7812, 0.6875, 0.7812, 0.7188, 0.75, 0.7188, 0.7188, 0.5, 0.75, 0.5, 0.75, 0.5312, 0.7188, 0.5312, 0.7188, 0.5312, 0.75, 0.5312, 0.75, 0.5625, 0.7188, 0.5625, 0.7188, 0.5625, 0.75, 0.5625, 0.75, 0.5938, 0.7188, 0.5938, 0.7188, 0.5938, 0.75, 0.5938, 0.75, 0.625, 0.7188, 0.625, 0.7188, 0.625, 0.75, 0.625, 0.75, 0.6562, 0.7188, 0.6562, 0.7188, 0.6562, 0.75, 0.6562, 0.75, 0.6875, 0.7188, 0.6875, 0.7188, 0.6875, 0.75, 0.6875, 0.75, 0.7188, 0.7188, 0.7188, 0.6875, 0.5, 0.7188, 0.5, 0.7188, 0.5312, 0.6875, 0.5312, 0.6875, 0.5312, 0.7188, 0.5312, 0.7188, 0.5625, 0.6875, 0.5625, 0.6875, 0.5625, 0.7188, 0.5625, 0.7188, 0.5938, 0.6875, 0.5938, 0.6875, 0.5938, 0.7188, 0.5938, 0.7188, 0.625, 0.6875, 0.625, 0.6875, 0.625, 0.7188, 0.625, 0.7188, 0.6562, 0.6875, 0.6562, 0.6875, 0.6562, 0.7188, 0.6562, 0.7188, 0.6875, 0.6875, 0.6875, 0.6875, 0.6875, 0.7188, 0.6875, 0.7188, 0.7188, 0.6875, 0.7188, 0.6562, 0.5, 0.6875, 0.5, 0.6875, 0.5312, 0.6562, 0.5312, 0.6562, 0.5312, 0.6875, 0.5312, 0.6875, 0.5625, 0.6562, 0.5625, 0.6562, 0.5625, 0.6875, 0.5625, 0.6875, 0.5938, 0.6562, 0.5938, 0.6562, 0.5938, 0.6875, 0.5938, 0.6875, 0.625, 0.6563, 0.625, 0.6563, 0.625, 0.6875, 0.625, 0.6875, 0.6562, 0.6563, 0.6562, 0.6563, 0.6562, 0.6875, 0.6562, 0.6875, 0.6875, 0.6562, 0.6875, 0.6562, 0.6875, 0.6875, 0.6875, 0.6875, 0.7188, 0.6562, 0.7188, 0.625, 0.5, 0.6562, 0.5, 0.6562, 0.5312, 0.625, 0.5312, 0.625, 0.5312, 0.6562, 0.5312, 0.6562, 0.5625, 0.625, 0.5625, 0.625, 0.5625, 0.6562, 0.5625, 0.6562, 0.5938, 0.625, 0.5938, 0.625, 0.5938, 0.6562, 0.5938, 0.6563, 0.625, 0.625, 0.625, 0.625, 0.625, 0.6563, 0.625, 0.6563, 0.6562, 0.625, 0.6562, 0.625, 0.6562, 0.6563, 0.6562, 0.6562, 0.6875, 0.625, 0.6875, 0.625, 0.6875, 0.6562, 0.6875, 0.6562, 0.7188, 0.625, 0.7188, 0.3125, 0.5, 0.3438, 0.5, 0.3438, 0.5312, 0.3125, 0.5312, 0.3125, 0.5312, 0.3438, 0.5312, 0.3438, 0.5625, 0.3125, 0.5625, 0.3125, 0.5625, 0.3438, 0.5625, 0.3437, 0.5938, 0.3125, 0.5938, 0.3125, 0.5938, 0.3437, 0.5938, 0.3437, 0.625, 0.3125, 0.625, 0.3125, 0.625, 0.3437, 0.625, 0.3437, 0.6562, 0.3125, 0.6562, 0.3125, 0.6562, 0.3437, 0.6562, 0.3437, 0.6875, 0.3125, 0.6875, 0.3125, 0.6875, 0.3437, 0.6875, 0.3438, 0.7188, 0.3125, 0.7188, 0.2812, 0.5, 0.3125, 0.5, 0.3125, 0.5312, 0.2812, 0.5312, 0.2812, 0.5312, 0.3125, 0.5312, 0.3125, 0.5625, 0.2812, 0.5625, 0.2812, 0.5625, 0.3125, 0.5625, 0.3125, 0.5938, 0.2812, 0.5938, 0.2812, 0.5938, 0.3125, 0.5938, 0.3125, 0.625, 0.2812, 0.625, 0.2812, 0.625, 0.3125, 0.625, 0.3125, 0.6562, 0.2812, 0.6562, 0.2812, 0.6562, 0.3125, 0.6562, 0.3125, 0.6875, 0.2812, 0.6875, 0.2812, 0.6875, 0.3125, 0.6875, 0.3125, 0.7188, 0.2812, 0.7188, 0.25, 0.5, 0.2812, 0.5, 0.2812, 0.5312, 0.25, 0.5312, 0.25, 0.5312, 0.2812, 0.5312, 0.2812, 0.5625, 0.25, 0.5625, 0.25, 0.5625, 0.2812, 0.5625, 0.2812, 0.5938, 0.25, 0.5938, 0.25, 0.5938, 0.2812, 0.5938, 0.2812, 0.625, 0.25, 0.625, 0.25, 0.625, 0.2812, 0.625, 0.2812, 0.6562, 0.25, 0.6562, 0.25, 0.6562, 0.2812, 0.6562, 0.2812, 0.6875, 0.25, 0.6875, 0.25, 0.6875, 0.2812, 0.6875, 0.2812, 0.7188, 0.25, 0.7188, 0.2188, 0.5, 0.25, 0.5, 0.25, 0.5312, 0.2188, 0.5312, 0.2188, 0.5312, 0.25, 0.5312, 0.25, 0.5625, 0.2188, 0.5625, 0.2188, 0.5625, 0.25, 0.5625, 0.25, 0.5938, 0.2188, 0.5938, 0.2188, 0.5938, 0.25, 0.5938, 0.25, 0.625, 0.2188, 0.625, 0.2188, 0.625, 0.25, 0.625, 0.25, 0.6562, 0.2188, 0.6562, 0.2188, 0.6562, 0.25, 0.6562, 0.25, 0.6875, 0.2188, 0.6875, 0.2188, 0.6875, 0.25, 0.6875, 0.25, 0.7188, 0.2188, 0.7188, 0.1875, 0.5, 0.2188, 0.5, 0.2188, 0.5312, 0.1875, 0.5312, 0.1875, 0.5312, 0.2188, 0.5312, 0.2188, 0.5625, 0.1875, 0.5625, 0.1875, 0.5625, 0.2188, 0.5625, 0.2188, 0.5938, 0.1875, 0.5938, 0.1875, 0.5938, 0.2188, 0.5938, 0.2188, 0.625, 0.1875, 0.625, 0.1875, 0.625, 0.2188, 0.625, 0.2188, 0.6562, 0.1875, 0.6562, 0.1875, 0.6562, 0.2188, 0.6562, 0.2188, 0.6875, 0.1875, 0.6875, 0.1875, 0.6875, 0.2188, 0.6875, 0.2188, 0.7188, 0.1875, 0.7188, 0.1562, 0.5, 0.1875, 0.5, 0.1875, 0.5312, 0.1562, 0.5312, 0.1562, 0.5312, 0.1875, 0.5312, 0.1875, 0.5625, 0.1562, 0.5625, 0.1562, 0.5625, 0.1875, 0.5625, 0.1875, 0.5938, 0.1562, 0.5938, 0.1562, 0.5938, 0.1875, 0.5938, 0.1875, 0.625, 0.1562, 0.625, 0.1562, 0.625, 0.1875, 0.625, 0.1875, 0.6562, 0.1562, 0.6562, 0.1562, 0.6562, 0.1875, 0.6562, 0.1875, 0.6875, 0.1562, 0.6875, 0.1562, 0.6875, 0.1875, 0.6875, 0.1875, 0.7188, 0.1562, 0.7188, 0.125, 0.5, 0.1562, 0.5, 0.1562, 0.5312, 0.125, 0.5312, 0.125, 0.5312, 0.1562, 0.5312, 0.1562, 0.5625, 0.125, 0.5625, 0.125, 0.5625, 0.1562, 0.5625, 0.1562, 0.5938, 0.125, 0.5938, 0.125, 0.5938, 0.1562, 0.5938, 0.1562, 0.625, 0.125, 0.625, 0.125, 0.625, 0.1562, 0.625, 0.1562, 0.6562, 0.125, 0.6562, 0.125, 0.6562, 0.1562, 0.6562, 0.1562, 0.6875, 0.125, 0.6875, 0.125, 0.6875, 0.1562, 0.6875, 0.1562, 0.7188, 0.125, 0.7188, 0.875, 0.75, 0.875, 0.7188, 0.875, 0.7188, 0.875, 0.75, 0.875, 0.7188, 0.875, 0.6875, 0.875, 0.6875, 0.875, 0.7188, 0.875, 0.6875, 0.875, 0.6562, 0.875, 0.6562, 0.875, 0.6875, 0.875, 0.6562, 0.875, 0.625, 0.875, 0.625, 0.875, 0.6562, 0.875, 0.625, 0.875, 0.5938, 0.875, 0.5938, 0.875, 0.625, 0.875, 0.5938, 0.875, 0.5625, 0.875, 0.5625, 0.875, 0.5938, 0.875, 0.5625, 0.875, 0.5312, 0.875, 0.5312, 0.875, 0.5625, 0.125, 0.5, 0.125, 0.5312, 0.125, 0.5312, 0.125, 0.5, 0.125, 0.5312, 0.125, 0.5625, 0.125, 0.5625, 0.125, 0.5312, 0.125, 0.5625, 0.125, 0.5938, 0.125, 0.5938, 0.125, 0.5625, 0.125, 0.5938, 0.125, 0.625, 0.125, 0.625, 0.125, 0.5938, 0.125, 0.625, 0.125, 0.6562, 0.125, 0.6562, 0.125, 0.625, 0.125, 0.6562, 0.125, 0.6875, 0.125, 0.6875, 0.125, 0.6562, 0.125, 0.6875, 0.125, 0.7188, 0.125, 0.7188, 0.125, 0.6875, 0.375, 0.75, 0.375, 0.7188, 0.375, 0.7188, 0.375, 0.75, 0.375, 0.7188, 0.375, 0.6875, 0.375, 0.6875, 0.375, 0.7188, 0.375, 0.6875, 0.375, 0.6562, 0.375, 0.6562, 0.375, 0.6875, 0.375, 0.6562, 0.375, 0.625, 0.375, 0.625, 0.375, 0.6562, 0.375, 0.625, 0.375, 0.5938, 0.375, 0.5938, 0.375, 0.625, 0.375, 0.5938, 0.375, 0.5625, 0.375, 0.5625, 0.375, 0.5938, 0.375, 0.5625, 0.375, 0.5312, 0.375, 0.5312, 0.375, 0.5625, 0.5625, 0.5, 0.625, 0.5, 0.625, 0.5312, 0.5625, 0.5312, 0.5625, 0.5312, 0.625, 0.5312, 0.625, 0.5625, 0.5625, 0.5625, 0.5625, 0.5625, 0.625, 0.5625, 0.625, 0.5937, 0.5625, 0.5937, 0.5625, 0.5937, 0.625, 0.5937, 0.625, 0.625, 0.5625, 0.625, 0.5625, 0.625, 0.625, 0.625, 0.625, 0.6562, 0.5625, 0.6562, 0.5625, 0.6562, 0.625, 0.6562, 0.625, 0.6875, 0.5625, 0.6875, 0.5625, 0.6875, 0.625, 0.6875, 0.625, 0.7188, 0.5625, 0.7188, 0.5625, 0.0, 0.625, 0.0, 0.625, 0.03125, 0.5625, 0.03125, 0.5625, 0.03125, 0.625, 0.03125, 0.625, 0.0625, 0.5625, 0.0625, 0.5625, 0.0625, 0.625, 0.0625, 0.625, 0.09375, 0.5625, 0.09375, 0.5625, 0.09375, 0.625, 0.09375, 0.625, 0.125, 0.5625, 0.125, 0.5625, 0.125, 0.625, 0.125, 0.625, 0.1562, 0.5625, 0.1562, 0.5625, 0.1562, 0.625, 0.1562, 0.625, 0.1875, 0.5625, 0.1875, 0.5625, 0.1875, 0.625, 0.1875, 0.625, 0.2188, 0.5625, 0.2188, 0.625, 0.5, 0.625, 0.5312, 0.625, 0.5312, 0.625, 0.5, 0.625, 0.5312, 0.625, 0.5625, 0.625, 0.5625, 0.625, 0.5312, 0.625, 0.5625, 0.625, 0.5938, 0.625, 0.5937, 0.625, 0.5625, 0.625, 0.5938, 0.625, 0.625, 0.625, 0.625, 0.625, 0.5937, 0.625, 0.625, 0.625, 0.6562, 0.625, 0.6562, 0.625, 0.625, 0.625, 0.6562, 0.625, 0.6875, 0.625, 0.6875, 0.625, 0.6562, 0.625, 0.6875, 0.625, 0.7188, 0.625, 0.7188, 0.625, 0.6875, 0.3438, 0.5, 0.375, 0.5, 0.375, 0.5312, 0.3438, 0.5312, 0.3438, 0.5312, 0.375, 0.5312, 0.375, 0.5625, 0.3438, 0.5625, 0.3438, 0.5625, 0.375, 0.5625, 0.375, 0.5938, 0.3437, 0.5938, 0.3437, 0.5938, 0.375, 0.5938, 0.375, 0.625, 0.3437, 0.625, 0.3437, 0.625, 0.375, 0.625, 0.375, 0.6562, 0.3437, 0.6562, 0.3437, 0.6562, 0.375, 0.6562, 0.375, 0.6875, 0.3437, 0.6875, 0.3437, 0.6875, 0.375, 0.6875, 0.375, 0.7188, 0.3438, 0.7188, 0.8438, 0.5, 0.875, 0.5, 0.875, 0.5312, 0.8438, 0.5312, 0.8438, 0.5312, 0.875, 0.5312, 0.875, 0.5625, 0.8438, 0.5625, 0.8438, 0.5625, 0.875, 0.5625, 0.875, 0.5938, 0.8438, 0.5938, 0.8438, 0.5938, 0.875, 0.5938, 0.875, 0.625, 0.8438, 0.625, 0.8438, 0.625, 0.875, 0.625, 0.875, 0.6562, 0.8438, 0.6562, 0.8438, 0.6562, 0.875, 0.6562, 0.875, 0.6875, 0.8438, 0.6875, 0.8438, 0.6875, 0.875, 0.6875, 0.875, 0.7188, 0.8438, 0.7188, 0.375, 0.1875, 0.4375, 0.1875, 0.4375, 0.2188, 0.375, 0.2188, 0.4375, 0.1875, 0.5, 0.1875, 0.5, 0.2188, 0.4375, 0.2188, 0.5, 0.1875, 0.5625, 0.1875, 0.5625, 0.2188, 0.5, 0.2188, 0.375, 0.1562, 0.4375, 0.1562, 0.4375, 0.1875, 0.375, 0.1875, 0.4375, 0.1562, 0.5, 0.1562, 0.5, 0.1875, 0.4375, 0.1875, 0.5, 0.1562, 0.5625, 0.1562, 0.5625, 0.1875, 0.5, 0.1875, 0.375, 0.125, 0.4375, 0.125, 0.4375, 0.1562, 0.375, 0.1562, 0.4375, 0.125, 0.5, 0.125, 0.5, 0.1562, 0.4375, 0.1562, 0.5, 0.125, 0.5625, 0.125, 0.5625, 0.1562, 0.5, 0.1562, 0.375, 0.09375, 0.4375, 0.09375, 0.4375, 0.125, 0.375, 0.125, 0.4375, 0.09375, 0.5, 0.09375, 0.5, 0.125, 0.4375, 0.125, 0.5, 0.09375, 0.5625, 0.09375, 0.5625, 0.125, 0.5, 0.125, 0.375, 0.0625, 0.4375, 0.0625, 0.4375, 0.09375, 0.375, 0.09375, 0.4375, 0.0625, 0.5, 0.0625, 0.5, 0.09375, 0.4375, 0.09375, 0.5, 0.0625, 0.5625, 0.0625, 0.5625, 0.09375, 0.5, 0.09375, 0.375, 0.03125, 0.4375, 0.03125, 0.4375, 0.0625, 0.375, 0.0625, 0.4375, 0.03125, 0.5, 0.03125, 0.5, 0.0625, 0.4375, 0.0625, 0.5, 0.03125, 0.5625, 0.03125, 0.5625, 0.0625, 0.5, 0.0625, 0.375, 0.0, 0.4375, 0.0, 0.4375, 0.03125, 0.375, 0.03125, 0.4375, 0.0, 0.5, 0.0, 0.5, 0.03125, 0.4375, 0.03125, 0.5, 0.0, 0.5625, 0.0, 0.5625, 0.03125, 0.5, 0.03125, 0.375, 0.6875, 0.4375, 0.6875, 0.4375, 0.7188, 0.375, 0.7188, 0.4375, 0.6875, 0.5, 0.6875, 0.5, 0.7188, 0.4375, 0.7188, 0.5, 0.6875, 0.5625, 0.6875, 0.5625, 0.7188, 0.5, 0.7188, 0.375, 0.6562, 0.4375, 0.6562, 0.4375, 0.6875, 0.375, 0.6875, 0.4375, 0.6562, 0.5, 0.6562, 0.5, 0.6875, 0.4375, 0.6875, 0.5, 0.6562, 0.5625, 0.6562, 0.5625, 0.6875, 0.5, 0.6875, 0.375, 0.625, 0.4375, 0.625, 0.4375, 0.6562, 0.375, 0.6562, 0.4375, 0.625, 0.5, 0.625, 0.5, 0.6562, 0.4375, 0.6562, 0.5, 0.625, 0.5625, 0.625, 0.5625, 0.6562, 0.5, 0.6562, 0.375, 0.5938, 0.4375, 0.5938, 0.4375, 0.625, 0.375, 0.625, 0.4375, 0.5938, 0.5, 0.5938, 0.5, 0.625, 0.4375, 0.625, 0.5, 0.5938, 0.5625, 0.5937, 0.5625, 0.625, 0.5, 0.625, 0.375, 0.5625, 0.4375, 0.5625, 0.4375, 0.5938, 0.375, 0.5938, 0.4375, 0.5625, 0.5, 0.5625, 0.5, 0.5938, 0.4375, 0.5938, 0.5, 0.5625, 0.5625, 0.5625, 0.5625, 0.5937, 0.5, 0.5938, 0.375, 0.5312, 0.4375, 0.5312, 0.4375, 0.5625, 0.375, 0.5625, 0.4375, 0.5312, 0.5, 0.5312, 0.5, 0.5625, 0.4375, 0.5625, 0.5, 0.5312, 0.5625, 0.5312, 0.5625, 0.5625, 0.5, 0.5625, 0.375, 0.5, 0.4375, 0.5, 0.4375, 0.5312, 0.375, 0.5312, 0.4375, 0.5, 0.5, 0.5, 0.5, 0.5312, 0.4375, 0.5312, 0.5, 0.5, 0.5625, 0.5, 0.5625, 0.5312, 0.5, 0.5312, 0.375, 0.9375, 0.4375, 0.9375, 0.4375, 0.9688, 0.375, 0.9688, 0.4375, 0.9375, 0.5, 0.9375, 0.5, 0.9688, 0.4375, 0.9688, 0.5, 0.9375, 0.5625, 0.9375, 0.5625, 0.9688, 0.5, 0.9688, 0.375, 0.9062, 0.4375, 0.9062, 0.4375, 0.9375, 0.375, 0.9375, 0.4375, 0.9062, 0.5, 0.9062, 0.5, 0.9375, 0.4375, 0.9375, 0.5, 0.9062, 0.5625, 0.9062, 0.5625, 0.9375, 0.5, 0.9375, 0.375, 0.875, 0.4375, 0.875, 0.4375, 0.9062, 0.375, 0.9062, 0.4375, 0.875, 0.5, 0.875, 0.5, 0.9062, 0.4375, 0.9062, 0.5, 0.875, 0.5625, 0.875, 0.5625, 0.9062, 0.5, 0.9062, 0.375, 0.8438, 0.4375, 0.8438, 0.4375, 0.875, 0.375, 0.875, 0.4375, 0.8438, 0.5, 0.8437, 0.5, 0.875, 0.4375, 0.875, 0.5, 0.8437, 0.5625, 0.8438, 0.5625, 0.875, 0.5, 0.875, 0.375, 0.8125, 0.4375, 0.8125, 0.4375, 0.8438, 0.375, 0.8438, 0.4375, 0.8125, 0.5, 0.8125, 0.5, 0.8437, 0.4375, 0.8438, 0.5, 0.8125, 0.5625, 0.8125, 0.5625, 0.8438, 0.5, 0.8437, 0.375, 0.7812, 0.4375, 0.7812, 0.4375, 0.8125, 0.375, 0.8125, 0.4375, 0.7812, 0.5, 0.7812, 0.5, 0.8125, 0.4375, 0.8125, 0.5, 0.7812, 0.5625, 0.7812, 0.5625, 0.8125, 0.5, 0.8125, 0.375, 0.75, 0.4375, 0.75, 0.4375, 0.7812, 0.375, 0.7812, 0.4375, 0.75, 0.5, 0.75, 0.5, 0.7812, 0.4375, 0.7812, 0.5, 0.75, 0.5625, 0.75, 0.5625, 0.7812, 0.5, 0.7812, 0.375, 0.4375, 0.4375, 0.4375, 0.4375, 0.4688, 0.375, 0.4688, 0.4375, 0.4375, 0.5, 0.4375, 0.5, 0.4687, 0.4375, 0.4688, 0.5, 0.4375, 0.5625, 0.4375, 0.5625, 0.4688, 0.5, 0.4687, 0.375, 0.4062, 0.4375, 0.4062, 0.4375, 0.4375, 0.375, 0.4375, 0.4375, 0.4062, 0.5, 0.4062, 0.5, 0.4375, 0.4375, 0.4375, 0.5, 0.4062, 0.5625, 0.4062, 0.5625, 0.4375, 0.5, 0.4375, 0.375, 0.375, 0.4375, 0.375, 0.4375, 0.4062, 0.375, 0.4062, 0.4375, 0.375, 0.5, 0.375, 0.5, 0.4062, 0.4375, 0.4062, 0.5, 0.375, 0.5625, 0.375, 0.5625, 0.4062, 0.5, 0.4062, 0.375, 0.3438, 0.4375, 0.3438, 0.4375, 0.375, 0.375, 0.375, 0.4375, 0.3438, 0.5, 0.3438, 0.5, 0.375, 0.4375, 0.375, 0.5, 0.3438, 0.5625, 0.3438, 0.5625, 0.375, 0.5, 0.375, 0.375, 0.3125, 0.4375, 0.3125, 0.4375, 0.3438, 0.375, 0.3438, 0.4375, 0.3125, 0.5, 0.3125, 0.5, 0.3438, 0.4375, 0.3438, 0.5, 0.3125, 0.5625, 0.3125, 0.5625, 0.3438, 0.5, 0.3438, 0.375, 0.2812, 0.4375, 0.2812, 0.4375, 0.3125, 0.375, 0.3125, 0.4375, 0.2812, 0.5, 0.2812, 0.5, 0.3125, 0.4375, 0.3125, 0.5, 0.2812, 0.5625, 0.2812, 0.5625, 0.3125, 0.5, 0.3125, 0.375, 0.25, 0.4375, 0.25, 0.4375, 0.2812, 0.375, 0.2812, 0.4375, 0.25, 0.5, 0.25, 0.5, 0.2812, 0.4375, 0.2812, 0.5, 0.25, 0.5625, 0.25, 0.5625, 0.2812, 0.5, 0.2812, 0.375, 0.4688, 0.4375, 0.4688, 0.4375, 0.5, 0.375, 0.5, 0.4375, 0.4688, 0.5, 0.4687, 0.5, 0.5, 0.4375, 0.5, 0.5, 0.4687, 0.5625, 0.4688, 0.5625, 0.5, 0.5, 0.5, 0.375, 0.7188, 0.4375, 0.7188, 0.4375, 0.75, 0.375, 0.75, 0.4375, 0.7188, 0.5, 0.7188, 0.5, 0.75, 0.4375, 0.75, 0.5, 0.7188, 0.5625, 0.7188, 0.5625, 0.75, 0.5, 0.75, 0.375, 0.2188, 0.4375, 0.2188, 0.4375, 0.25, 0.375, 0.25, 0.4375, 0.2188, 0.5, 0.2188, 0.5, 0.25, 0.4375, 0.25, 0.5, 0.2188, 0.5625, 0.2188, 0.5625, 0.25, 0.5, 0.25, 0.375, 0.9688, 0.4375, 0.9688, 0.4375, 1.0, 0.375, 1.0, 0.4375, 0.9688, 0.5, 0.9688, 0.5, 1.0, 0.4375, 1.0, 0.5, 0.9688, 0.5625, 0.9688, 0.5625, 1.0, 0.5, 1.0, 0.625, 0.6875, 0.625, 0.7188, 0.625, 0.7188, 0.625, 0.6875, 0.625, 0.6562, 0.625, 0.6875, 0.625, 0.6875, 0.625, 0.6562, 0.625, 0.625, 0.625, 0.6562, 0.625, 0.6562, 0.625, 0.625, 0.625, 0.5938, 0.625, 0.625, 0.625, 0.625, 0.625, 0.5938, 0.625, 0.5625, 0.625, 0.5938, 0.625, 0.5938, 0.625, 0.5625, 0.625, 0.5313, 0.625, 0.5625, 0.625, 0.5625, 0.625, 0.5312, 0.625, 0.5, 0.625, 0.5313, 0.625, 0.5312, 0.625, 0.5, 0.875, 0.5625, 0.875, 0.5313, 0.875, 0.5312, 0.875, 0.5625, 0.875, 0.5938, 0.875, 0.5625, 0.875, 0.5625, 0.875, 0.5938, 0.875, 0.625, 0.875, 0.5938, 0.875, 0.5938, 0.875, 0.625, 0.875, 0.6562, 0.875, 0.625, 0.875, 0.625, 0.875, 0.6562, 0.875, 0.6875, 0.875, 0.6562, 0.875, 0.6562, 0.875, 0.6875, 0.875, 0.7188, 0.875, 0.6875, 0.875, 0.6875, 0.875, 0.7188, 0.875, 0.75, 0.875, 0.7188, 0.875, 0.7188, 0.875, 0.75, 0.6875, 0.5, 0.6563, 0.5, 0.6562, 0.5, 0.6875, 0.5, 0.7188, 0.5, 0.6875, 0.5, 0.6875, 0.5, 0.7188, 0.5, 0.75, 0.5, 0.7188, 0.5, 0.7188, 0.5, 0.75, 0.5, 0.7812, 0.5, 0.75, 0.5, 0.75, 0.5, 0.7812, 0.5, 0.8125, 0.5, 0.7812, 0.5, 0.7812, 0.5, 0.8125, 0.5, 0.8438, 0.5, 0.8125, 0.5, 0.8125, 0.5, 0.8438, 0.5, 0.875, 0.5, 0.8438, 0.5, 0.8438, 0.5, 0.875, 0.5, 0.8125, 0.75, 0.8438, 0.75, 0.8438, 0.75, 0.8125, 0.75, 0.7812, 0.75, 0.8125, 0.75, 0.8125, 0.75, 0.7812, 0.75, 0.75, 0.75, 0.7812, 0.75, 0.7812, 0.75, 0.75, 0.75, 0.7188, 0.75, 0.75, 0.75, 0.75, 0.75, 0.7188, 0.75, 0.6875, 0.75, 0.7188, 0.75, 0.7188, 0.75, 0.6875, 0.75, 0.6563, 0.75, 0.6875, 0.75, 0.6875, 0.75, 0.6562, 0.75, 0.625, 0.75, 0.6563, 0.75, 0.6562, 0.75, 0.625, 0.75, 0.875, 0.5313, 0.875, 0.5, 0.875, 0.5, 0.875, 0.5312, 0.8438, 0.75, 0.875, 0.75, 0.875, 0.75, 0.8438, 0.75, 0.625, 0.7188, 0.625, 0.75, 0.625, 0.75, 0.625, 0.7188, 0.6563, 0.5, 0.625, 0.5, 0.625, 0.5, 0.6562, 0.5, 0.625, 0.6875, 0.625, 0.7188, 0.625, 0.7188, 0.625, 0.6875, 0.625, 0.6562, 0.625, 0.6875, 0.625, 0.6875, 0.625, 0.6562, 0.625, 0.625, 0.625, 0.6562, 0.625, 0.6562, 0.625, 0.625, 0.625, 0.5938, 0.625, 0.625, 0.625, 0.625, 0.625, 0.5938, 0.625, 0.5625, 0.625, 0.5938, 0.625, 0.5938, 0.625, 0.5625, 0.625, 0.5312, 0.625, 0.5625, 0.625, 0.5625, 0.625, 0.5312, 0.625, 0.5, 0.625, 0.5312, 0.625, 0.5312, 0.625, 0.5, 0.875, 0.5625, 0.875, 0.5312, 0.875, 0.5312, 0.875, 0.5625, 0.875, 0.5938, 0.875, 0.5625, 0.875, 0.5625, 0.875, 0.5938, 0.875, 0.625, 0.875, 0.5938, 0.875, 0.5938, 0.875, 0.625, 0.875, 0.6562, 0.875, 0.625, 0.875, 0.625, 0.875, 0.6562, 0.875, 0.6875, 0.875, 0.6562, 0.875, 0.6562, 0.875, 0.6875, 0.875, 0.7188, 0.875, 0.6875, 0.875, 0.6875, 0.875, 0.7188, 0.875, 0.75, 0.875, 0.7188, 0.875, 0.7188, 0.875, 0.75, 0.6875, 0.5, 0.6562, 0.5, 0.6562, 0.5, 0.6875, 0.5, 0.7188, 0.5, 0.6875, 0.5, 0.6875, 0.5, 0.7188, 0.5, 0.75, 0.5, 0.7188, 0.5, 0.7188, 0.5, 0.75, 0.5, 0.7812, 0.5, 0.75, 0.5, 0.75, 0.5, 0.7812, 0.5, 0.8125, 0.5, 0.7812, 0.5, 0.7812, 0.5, 0.8125, 0.5, 0.8438, 0.5, 0.8125, 0.5, 0.8125, 0.5, 0.8438, 0.5, 0.875, 0.5, 0.8438, 0.5, 0.8438, 0.5, 0.875, 0.5, 0.8125, 0.75, 0.8438, 0.75, 0.8438, 0.75, 0.8125, 0.75, 0.7812, 0.75, 0.8125, 0.75, 0.8125, 0.75, 0.7812, 0.75, 0.75, 0.75, 0.7812, 0.75, 0.7812, 0.75, 0.75, 0.75, 0.7188, 0.75, 0.75, 0.75, 0.75, 0.75, 0.7188, 0.75, 0.6875, 0.75, 0.7188, 0.75, 0.7188, 0.75, 0.6875, 0.75, 0.6562, 0.75, 0.6875, 0.75, 0.6875, 0.75, 0.6562, 0.75, 0.625, 0.75, 0.6562, 0.75, 0.6562, 0.75, 0.625, 0.75, 0.875, 0.5312, 0.875, 0.5, 0.875, 0.5, 0.875, 0.5312, 0.8438, 0.75, 0.875, 0.75, 0.875, 0.75, 0.8438, 0.75, 0.625, 0.7188, 0.625, 0.75, 0.625, 0.75, 0.625, 0.7188, 0.6562, 0.5, 0.625, 0.5, 0.625, 0.5, 0.6562, 0.5, 0.375, 0.5625, 0.375, 0.5313, 0.375, 0.5313, 0.375, 0.5625, 0.375, 0.5938, 0.375, 0.5625, 0.375, 0.5625, 0.375, 0.5938, 0.375, 0.625, 0.375, 0.5938, 0.375, 0.5938, 0.375, 0.625, 0.375, 0.6562, 0.375, 0.625, 0.375, 0.625, 0.375, 0.6562, 0.375, 0.6875, 0.375, 0.6562, 0.375, 0.6562, 0.375, 0.6875, 0.375, 0.7188, 0.375, 0.6875, 0.375, 0.6875, 0.375, 0.7188, 0.375, 0.75, 0.375, 0.7188, 0.375, 0.7188, 0.375, 0.75, 0.125, 0.6875, 0.125, 0.7188, 0.125, 0.7188, 0.125, 0.6875, 0.125, 0.6562, 0.125, 0.6875, 0.125, 0.6875, 0.125, 0.6562, 0.125, 0.625, 0.125, 0.6562, 0.125, 0.6562, 0.125, 0.625, 0.125, 0.5938, 0.125, 0.625, 0.125, 0.625, 0.125, 0.5938, 0.125, 0.5625, 0.125, 0.5938, 0.125, 0.5938, 0.125, 0.5625, 0.125, 0.5313, 0.125, 0.5625, 0.125, 0.5625, 0.125, 0.5313, 0.125, 0.5, 0.125, 0.5313, 0.125, 0.5313, 0.125, 0.5, 0.3125, 0.75, 0.3438, 0.75, 0.3438, 0.75, 0.3125, 0.75, 0.2812, 0.75, 0.3125, 0.75, 0.3125, 0.75, 0.2812, 0.75, 0.25, 0.75, 0.2812, 0.75, 0.2812, 0.75, 0.25, 0.75, 0.2188, 0.75, 0.25, 0.75, 0.25, 0.75, 0.2188, 0.75, 0.1875, 0.75, 0.2188, 0.75, 0.2188, 0.75, 0.1875, 0.75, 0.1563, 0.75, 0.1875, 0.75, 0.1875, 0.75, 0.1562, 0.75, 0.125, 0.75, 0.1563, 0.75, 0.1562, 0.75, 0.125, 0.75, 0.1875, 0.5, 0.1563, 0.5, 0.1562, 0.5, 0.1875, 0.5, 0.2188, 0.5, 0.1875, 0.5, 0.1875, 0.5, 0.2188, 0.5, 0.25, 0.5, 0.2188, 0.5, 0.2188, 0.5, 0.25, 0.5, 0.2812, 0.5, 0.25, 0.5, 0.25, 0.5, 0.2812, 0.5, 0.3125, 0.5, 0.2812, 0.5, 0.2812, 0.5, 0.3125, 0.5, 0.3438, 0.5, 0.3125, 0.5, 0.3125, 0.5, 0.3438, 0.5, 0.375, 0.5, 0.3438, 0.5, 0.3438, 0.5, 0.375, 0.5, 0.125, 0.7188, 0.125, 0.75, 0.125, 0.75, 0.125, 0.7188, 0.375, 0.5313, 0.375, 0.5, 0.375, 0.5, 0.375, 0.5313, 0.1563, 0.5, 0.125, 0.5, 0.125, 0.5, 0.1562, 0.5, 0.3438, 0.75, 0.375, 0.75, 0.375, 0.75, 0.3438, 0.75, 0.375, 0.5625, 0.375, 0.5313, 0.375, 0.5312, 0.375, 0.5625, 0.375, 0.5938, 0.375, 0.5625, 0.375, 0.5625, 0.375, 0.5938, 0.375, 0.625, 0.375, 0.5938, 0.375, 0.5938, 0.375, 0.625, 0.375, 0.6562, 0.375, 0.625, 0.375, 0.625, 0.375, 0.6562, 0.375, 0.6875, 0.375, 0.6562, 0.375, 0.6562, 0.375, 0.6875, 0.375, 0.7188, 0.375, 0.6875, 0.375, 0.6875, 0.375, 0.7188, 0.375, 0.75, 0.375, 0.7188, 0.375, 0.7188, 0.375, 0.75, 0.125, 0.6875, 0.125, 0.7188, 0.125, 0.7188, 0.125, 0.6875, 0.125, 0.6562, 0.125, 0.6875, 0.125, 0.6875, 0.125, 0.6562, 0.125, 0.625, 0.125, 0.6562, 0.125, 0.6562, 0.125, 0.625, 0.125, 0.5938, 0.125, 0.625, 0.125, 0.625, 0.125, 0.5938, 0.125, 0.5625, 0.125, 0.5938, 0.125, 0.5938, 0.125, 0.5625, 0.125, 0.5313, 0.125, 0.5625, 0.125, 0.5625, 0.125, 0.5312, 0.125, 0.5, 0.125, 0.5313, 0.125, 0.5312, 0.125, 0.5, 0.3125, 0.75, 0.3438, 0.75, 0.3438, 0.75, 0.3125, 0.75, 0.2812, 0.75, 0.3125, 0.75, 0.3125, 0.75, 0.2812, 0.75, 0.25, 0.75, 0.2812, 0.75, 0.2812, 0.75, 0.25, 0.75, 0.2188, 0.75, 0.25, 0.75, 0.25, 0.75, 0.2188, 0.75, 0.1875, 0.75, 0.2188, 0.75, 0.2188, 0.75, 0.1875, 0.75, 0.1562, 0.75, 0.1875, 0.75, 0.1875, 0.75, 0.1562, 0.75, 0.125, 0.75, 0.1562, 0.75, 0.1562, 0.75, 0.125, 0.75, 0.1875, 0.5, 0.1562, 0.5, 0.1562, 0.5, 0.1875, 0.5, 0.2188, 0.5, 0.1875, 0.5, 0.1875, 0.5, 0.2188, 0.5, 0.25, 0.5, 0.2188, 0.5, 0.2188, 0.5, 0.25, 0.5, 0.2812, 0.5, 0.25, 0.5, 0.25, 0.5, 0.2812, 0.5, 0.3125, 0.5, 0.2812, 0.5, 0.2812, 0.5, 0.3125, 0.5, 0.3438, 0.5, 0.3125, 0.5, 0.3125, 0.5, 0.3438, 0.5, 0.375, 0.5, 0.3438, 0.5, 0.3438, 0.5, 0.375, 0.5, 0.125, 0.7188, 0.125, 0.75, 0.125, 0.75, 0.125, 0.7188, 0.375, 0.5313, 0.375, 0.5, 0.375, 0.5, 0.375, 0.5312, 0.1562, 0.5, 0.125, 0.5, 0.125, 0.5, 0.1562, 0.5, 0.3438, 0.75, 0.375, 0.75, 0.375, 0.75, 0.3438, 0.75, 0.6562, 0.5, 0.625, 0.5, 0.625, 0.5, 0.6563, 0.5, 0.625, 0.7188, 0.625, 0.75, 0.625, 0.75, 0.625, 0.7188, 0.8438, 0.75, 0.875, 0.75, 0.875, 0.75, 0.8438, 0.75, 0.875, 0.5312, 0.875, 0.5, 0.875, 0.5, 0.875, 0.5313, 0.625, 0.75, 0.6563, 0.75, 0.6563, 0.75, 0.625, 0.75, 0.6563, 0.75, 0.6875, 0.75, 0.6875, 0.75, 0.6563, 0.75, 0.6875, 0.75, 0.7188, 0.75, 0.7188, 0.75, 0.6875, 0.75, 0.7188, 0.75, 0.75, 0.75, 0.75, 0.75, 0.7188, 0.75, 0.75, 0.75, 0.7812, 0.75, 0.7812, 0.75, 0.75, 0.75, 0.7812, 0.75, 0.8125, 0.75, 0.8125, 0.75, 0.7812, 0.75, 0.8125, 0.75, 0.8438, 0.75, 0.8438, 0.75, 0.8125, 0.75, 0.875, 0.5, 0.8438, 0.5, 0.8438, 0.5, 0.875, 0.5, 0.8438, 0.5, 0.8125, 0.5, 0.8125, 0.5, 0.8438, 0.5, 0.8125, 0.5, 0.7812, 0.5, 0.7812, 0.5, 0.8125, 0.5, 0.7812, 0.5, 0.75, 0.5, 0.75, 0.5, 0.7812, 0.5, 0.75, 0.5, 0.7188, 0.5, 0.7188, 0.5, 0.75, 0.5, 0.7188, 0.5, 0.6875, 0.5, 0.6875, 0.5, 0.7188, 0.5, 0.6875, 0.5, 0.6562, 0.5, 0.6563, 0.5, 0.6875, 0.5, 0.875, 0.75, 0.875, 0.7188, 0.875, 0.7188, 0.875, 0.75, 0.875, 0.7188, 0.875, 0.6875, 0.875, 0.6875, 0.875, 0.7188, 0.875, 0.6875, 0.875, 0.6562, 0.875, 0.6562, 0.875, 0.6875, 0.875, 0.6562, 0.875, 0.625, 0.875, 0.625, 0.875, 0.6562, 0.875, 0.625, 0.875, 0.5938, 0.875, 0.5938, 0.875, 0.625, 0.875, 0.5938, 0.875, 0.5625, 0.875, 0.5625, 0.875, 0.5938, 0.875, 0.5625, 0.875, 0.5312, 0.875, 0.5313, 0.875, 0.5625, 0.625, 0.5, 0.625, 0.5312, 0.625, 0.5313, 0.625, 0.5, 0.625, 0.5312, 0.625, 0.5625, 0.625, 0.5625, 0.625, 0.5313, 0.625, 0.5625, 0.625, 0.5938, 0.625, 0.5938, 0.625, 0.5625, 0.625, 0.5938, 0.625, 0.625, 0.625, 0.625, 0.625, 0.5938, 0.625, 0.625, 0.625, 0.6562, 0.625, 0.6562, 0.625, 0.625, 0.625, 0.6562, 0.625, 0.6875, 0.625, 0.6875, 0.625, 0.6562, 0.625, 0.6875, 0.625, 0.7188, 0.625, 0.7188, 0.625, 0.6875, 0.3438, 0.75, 0.375, 0.75, 0.375, 0.75, 0.3438, 0.75, 0.1562, 0.5, 0.125, 0.5, 0.125, 0.5, 0.1563, 0.5, 0.375, 0.5312, 0.375, 0.5, 0.375, 0.5, 0.375, 0.5313, 0.125, 0.7188, 0.125, 0.75, 0.125, 0.75, 0.125, 0.7188, 0.375, 0.5, 0.3438, 0.5, 0.3438, 0.5, 0.375, 0.5, 0.3438, 0.5, 0.3125, 0.5, 0.3125, 0.5, 0.3438, 0.5, 0.3125, 0.5, 0.2812, 0.5, 0.2812, 0.5, 0.3125, 0.5, 0.2812, 0.5, 0.25, 0.5, 0.25, 0.5, 0.2812, 0.5, 0.25, 0.5, 0.2188, 0.5, 0.2188, 0.5, 0.25, 0.5, 0.2188, 0.5, 0.1875, 0.5, 0.1875, 0.5, 0.2188, 0.5, 0.1875, 0.5, 0.1562, 0.5, 0.1563, 0.5, 0.1875, 0.5, 0.125, 0.75, 0.1562, 0.75, 0.1563, 0.75, 0.125, 0.75, 0.1562, 0.75, 0.1875, 0.75, 0.1875, 0.75, 0.1563, 0.75, 0.1875, 0.75, 0.2188, 0.75, 0.2188, 0.75, 0.1875, 0.75, 0.2188, 0.75, 0.25, 0.75, 0.25, 0.75, 0.2188, 0.75, 0.25, 0.75, 0.2812, 0.75, 0.2812, 0.75, 0.25, 0.75, 0.2812, 0.75, 0.3125, 0.75, 0.3125, 0.75, 0.2812, 0.75, 0.3125, 0.75, 0.3438, 0.75, 0.3438, 0.75, 0.3125, 0.75, 0.125, 0.5, 0.125, 0.5312, 0.125, 0.5313, 0.125, 0.5, 0.125, 0.5312, 0.125, 0.5625, 0.125, 0.5625, 0.125, 0.5313, 0.125, 0.5625, 0.125, 0.5938, 0.125, 0.5938, 0.125, 0.5625, 0.125, 0.5938, 0.125, 0.625, 0.125, 0.625, 0.125, 0.5938, 0.125, 0.625, 0.125, 0.6562, 0.125, 0.6562, 0.125, 0.625, 0.125, 0.6562, 0.125, 0.6875, 0.125, 0.6875, 0.125, 0.6562, 0.125, 0.6875, 0.125, 0.7188, 0.125, 0.7188, 0.125, 0.6875, 0.375, 0.75, 0.375, 0.7188, 0.375, 0.7188, 0.375, 0.75, 0.375, 0.7188, 0.375, 0.6875, 0.375, 0.6875, 0.375, 0.7188, 0.375, 0.6875, 0.375, 0.6562, 0.375, 0.6562, 0.375, 0.6875, 0.375, 0.6562, 0.375, 0.625, 0.375, 0.625, 0.375, 0.6562, 0.375, 0.625, 0.375, 0.5938, 0.375, 0.5938, 0.375, 0.625, 0.375, 0.5938, 0.375, 0.5625, 0.375, 0.5625, 0.375, 0.5938, 0.375, 0.5625, 0.375, 0.5312, 0.375, 0.5313, 0.375, 0.5625])
me_cube.materials.append(mat_material)
me_cube.use_remesh_preserve_volume = False
me_cube.use_remesh_preserve_attributes = False
me_cube.use_mirror_vertex_groups = False
me_cube.update()

# ---- objects
ob_cube = bpy.data.objects.new('Cube', me_cube)

# ---- transforms, parenting, visibility, modifiers, constraints
ob_cube.location = (0.0, 0.0, 1.0)
ob_cube.lock_rotations_4d = False
ob_cube.empty_display_type = 'ARROWS'
ob_cube.lineart.crease_threshold = 0.0

# ---- collection membership
col_collection.objects.link(ob_cube)

# ---- scene / render settings (as saved in the file)
scene.frame_start = 1; scene.frame_end = 250; scene.frame_set(1)
scene.render.engine = 'BLENDER_EEVEE_NEXT'
scene.cycles.use_denoising = False
scene.cycles.samples = 128
scene.cycles.sampling_pattern = 'TABULATED_SOBOL'
scene.cycles.use_adaptive_sampling = False
scene.cycles.use_light_tree = False
scene.view_settings.view_transform = 'Filmic'
bpy.context.view_layer.update()

# ---- added for rendering (the .blend has no active camera and no usable light): camera, sun
cam_auto = bpy.data.cameras.new('AutoCamera')
cam_auto.lens = 50.0
cam_auto.sensor_width = 36.0
cam_auto.clip_end = 1000.0
ob_auto_camera = bpy.data.objects.new('AutoCamera', cam_auto)
scene.collection.objects.link(ob_auto_camera)
ob_auto_camera.location = (11.9832, -14.3799, 10.5866)
ob_auto_camera.rotation_euler = (1.09748, -7.21219e-08, 0.694738)
scene.camera = ob_auto_camera
light_auto_sun = bpy.data.lights.new('AutoSun', 'SUN')
light_auto_sun.energy = 3.0
light_auto_sun.angle = 0.0523599
ob_auto_sun = bpy.data.objects.new('AutoSun', light_auto_sun)
scene.collection.objects.link(ob_auto_sun)
ob_auto_sun.rotation_euler = (0.872665, 0.174533, 0.523599)
bpy.context.view_layer.update()
